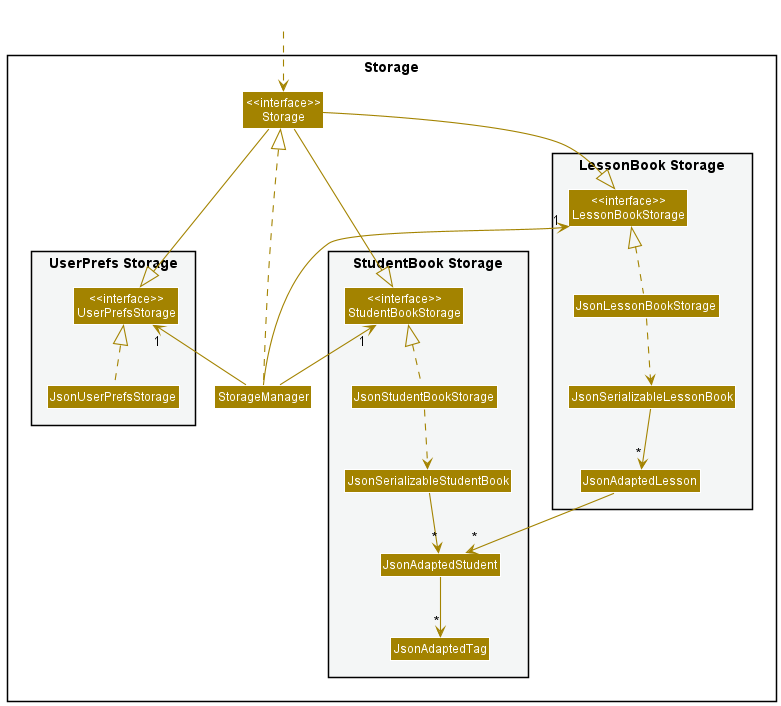

The diagram above was rendered by PlantUML. Its source (embedded in the PNG):
@startuml
!include style.puml
hide members
skinparam arrowThickness 1.1
skinparam arrowColor STORAGE_COLOR
skinparam classBackgroundColor STORAGE_COLOR

package Storage <<Rectangle>> {

package "UserPrefs Storage" <<Rectangle>> #F4F6F6  {
Class "<<interface>>\nUserPrefsStorage" as UserPrefsStorage
Class JsonUserPrefsStorage
}

Class "<<interface>>\nStorage" as Storage
Class StorageManager

package "StudentBook Storage" <<Rectangle>> #F4F6F6 {
    Class "<<interface>>\nStudentBookStorage" as StudentBookStorage
    Class JsonStudentBookStorage
    Class JsonSerializableStudentBook
    Class JsonAdaptedStudent
    Class JsonAdaptedTag
}

package "LessonBook Storage" <<Rectangle>> #F4F6F6 {
    Class "<<interface>>\nLessonBookStorage" as LessonBookStorage
    Class JsonLessonBookStorage
    Class JsonSerializableLessonBook
    Class JsonAdaptedLesson
}

}

Class HiddenOutside #FFFFFF
HiddenOutside ..> Storage

StorageManager .up.|> Storage
StorageManager -up-> "1" UserPrefsStorage
StorageManager -up-> "1" StudentBookStorage
StorageManager -up-> "1" LessonBookStorage

Storage -down-|> UserPrefsStorage
Storage -down-|> StudentBookStorage
Storage -down-|> LessonBookStorage

JsonUserPrefsStorage .up.|> UserPrefsStorage
JsonStudentBookStorage .up.|> StudentBookStorage
JsonStudentBookStorage ..> JsonSerializableStudentBook
JsonSerializableStudentBook --> "*" JsonAdaptedStudent
JsonAdaptedStudent --> "*" JsonAdaptedTag

JsonLessonBookStorage .up.|> LessonBookStorage
JsonLessonBookStorage ..> JsonSerializableLessonBook
JsonSerializableLessonBook --> "*" JsonAdaptedLesson
JsonAdaptedLesson --> "*" JsonAdaptedStudent

@enduml